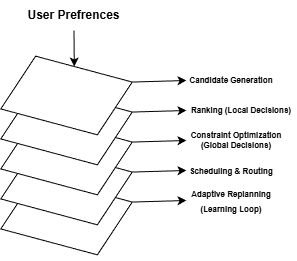

The diagram above was exported from draw.io. Its source (the exported page's mxGraphModel, read from the mxfile embedded in the PNG):
<mxGraphModel dx="595" dy="301" grid="1" gridSize="10" guides="1" tooltips="1" connect="1" arrows="1" fold="1" page="1" pageScale="1" pageWidth="850" pageHeight="1100" math="0" shadow="0">
  <root>
    <mxCell id="0" />
    <mxCell id="1" parent="0" />
    <mxCell id="R33pOs5xColdelfB3Gy5-36" parent="1" style="shape=parallelogram;perimeter=parallelogramPerimeter;whiteSpace=wrap;html=1;fixedSize=1;rotation=15;" value="" vertex="1">
      <mxGeometry height="60" width="120" x="370.0001209304197" y="384.9969174948233" as="geometry" />
    </mxCell>
    <mxCell id="R33pOs5xColdelfB3Gy5-5" parent="1" style="shape=parallelogram;perimeter=parallelogramPerimeter;whiteSpace=wrap;html=1;fixedSize=1;rotation=15;" value="" vertex="1">
      <mxGeometry height="60" width="120" x="370.0001209304197" y="354.9969174948233" as="geometry" />
    </mxCell>
    <mxCell id="R33pOs5xColdelfB3Gy5-4" parent="1" style="shape=parallelogram;perimeter=parallelogramPerimeter;whiteSpace=wrap;html=1;fixedSize=1;rotation=15;" value="" vertex="1">
      <mxGeometry height="60" width="120" x="370.0001209304197" y="324.9969174948233" as="geometry" />
    </mxCell>
    <mxCell id="R33pOs5xColdelfB3Gy5-3" parent="1" style="shape=parallelogram;perimeter=parallelogramPerimeter;whiteSpace=wrap;html=1;fixedSize=1;rotation=15;" value="" vertex="1">
      <mxGeometry height="60" width="120" x="370.0001209304197" y="294.9969174948233" as="geometry" />
    </mxCell>
    <mxCell id="R33pOs5xColdelfB3Gy5-1" parent="1" style="shape=parallelogram;perimeter=parallelogramPerimeter;whiteSpace=wrap;html=1;fixedSize=1;rotation=15;" value="" vertex="1">
      <mxGeometry height="60" width="120" x="370" y="265" as="geometry" />
    </mxCell>
    <mxCell id="R33pOs5xColdelfB3Gy5-11" edge="1" parent="1" source="R33pOs5xColdelfB3Gy5-1" style="endArrow=classic;html=1;rounded=0;exitX=1;exitY=0;exitDx=0;exitDy=0;entryX=0;entryY=0.5;entryDx=0;entryDy=0;" target="R33pOs5xColdelfB3Gy5-22" value="">
      <mxGeometry height="50" relative="1" width="50" as="geometry">
        <mxPoint x="450" y="290" as="sourcePoint" />
        <mxPoint x="560" y="267" as="targetPoint" />
      </mxGeometry>
    </mxCell>
    <mxCell id="R33pOs5xColdelfB3Gy5-14" edge="1" parent="1" source="R33pOs5xColdelfB3Gy5-4" style="endArrow=classic;html=1;rounded=0;exitX=1;exitY=0;exitDx=0;exitDy=0;entryX=0;entryY=0.5;entryDx=0;entryDy=0;" target="R33pOs5xColdelfB3Gy5-30" value="">
      <mxGeometry height="50" relative="1" width="50" as="geometry">
        <mxPoint x="520" y="330" as="sourcePoint" />
        <mxPoint x="560" y="330" as="targetPoint" />
      </mxGeometry>
    </mxCell>
    <mxCell id="R33pOs5xColdelfB3Gy5-17" parent="1" style="text;html=1;whiteSpace=wrap;strokeColor=none;fillColor=none;align=center;verticalAlign=middle;rounded=0;rotation=0;" value="&lt;b&gt;User Prefrences&lt;/b&gt;" vertex="1">
      <mxGeometry height="30" width="105" x="385" y="200" as="geometry" />
    </mxCell>
    <mxCell id="R33pOs5xColdelfB3Gy5-20" edge="1" parent="1" source="R33pOs5xColdelfB3Gy5-17" style="endArrow=classic;html=1;rounded=0;entryX=0.5;entryY=0;entryDx=0;entryDy=0;exitX=0.5;exitY=1;exitDx=0;exitDy=0;" target="R33pOs5xColdelfB3Gy5-1" value="">
      <mxGeometry height="50" relative="1" width="50" as="geometry">
        <mxPoint x="340" y="280" as="sourcePoint" />
        <mxPoint x="390" y="230" as="targetPoint" />
      </mxGeometry>
    </mxCell>
    <mxCell id="R33pOs5xColdelfB3Gy5-22" parent="1" style="text;html=1;whiteSpace=wrap;strokeColor=none;fillColor=none;align=center;verticalAlign=middle;rounded=0;fontSize=8;" value="&lt;b&gt;Candidate Generation&lt;/b&gt;" vertex="1">
      <mxGeometry height="30" width="90" x="550" y="265" as="geometry" />
    </mxCell>
    <mxCell id="R33pOs5xColdelfB3Gy5-28" edge="1" parent="1" source="R33pOs5xColdelfB3Gy5-3" style="endArrow=classic;html=1;rounded=0;exitX=1;exitY=0;exitDx=0;exitDy=0;entryX=0;entryY=0.5;entryDx=0;entryDy=0;" target="R33pOs5xColdelfB3Gy5-29" value="">
      <mxGeometry height="50" relative="1" width="50" as="geometry">
        <mxPoint x="505" y="292" as="sourcePoint" />
        <mxPoint x="540" y="297" as="targetPoint" />
      </mxGeometry>
    </mxCell>
    <mxCell id="R33pOs5xColdelfB3Gy5-29" parent="1" style="text;html=1;whiteSpace=wrap;strokeColor=none;fillColor=none;align=center;verticalAlign=middle;rounded=0;fontSize=8;" value="&lt;b&gt;Ranking (Local Decisions)&lt;/b&gt;" vertex="1">
      <mxGeometry height="30" width="110" x="550" y="295" as="geometry" />
    </mxCell>
    <mxCell id="R33pOs5xColdelfB3Gy5-30" parent="1" style="text;html=1;whiteSpace=wrap;strokeColor=none;fillColor=none;align=center;verticalAlign=middle;rounded=0;fontSize=8;" value="&lt;b&gt;Constraint Optimization (Global Decisions)&lt;/b&gt;" vertex="1">
      <mxGeometry height="30" width="100" x="550" y="325" as="geometry" />
    </mxCell>
    <mxCell id="R33pOs5xColdelfB3Gy5-34" parent="1" style="text;html=1;whiteSpace=wrap;strokeColor=none;fillColor=none;align=center;verticalAlign=middle;rounded=0;" value="&lt;font style=&quot;font-size: 8px;&quot;&gt;&lt;b&gt;Scheduling &amp;amp; Routing&lt;/b&gt;&lt;/font&gt;" vertex="1">
      <mxGeometry height="30" width="90" x="550" y="355" as="geometry" />
    </mxCell>
    <mxCell id="R33pOs5xColdelfB3Gy5-35" edge="1" parent="1" source="R33pOs5xColdelfB3Gy5-5" style="endArrow=classic;html=1;rounded=0;exitX=1;exitY=0;exitDx=0;exitDy=0;entryX=0;entryY=0.5;entryDx=0;entryDy=0;" target="R33pOs5xColdelfB3Gy5-34" value="">
      <mxGeometry height="50" relative="1" width="50" as="geometry">
        <mxPoint x="505" y="362" as="sourcePoint" />
        <mxPoint x="569" y="360" as="targetPoint" />
      </mxGeometry>
    </mxCell>
    <mxCell id="R33pOs5xColdelfB3Gy5-37" edge="1" parent="1" source="R33pOs5xColdelfB3Gy5-36" style="endArrow=classic;html=1;rounded=0;exitX=1;exitY=0;exitDx=0;exitDy=0;entryX=0;entryY=0.5;entryDx=0;entryDy=0;" target="R33pOs5xColdelfB3Gy5-38" value="">
      <mxGeometry height="50" relative="1" width="50" as="geometry">
        <mxPoint x="520" y="382" as="sourcePoint" />
        <mxPoint x="560" y="387" as="targetPoint" />
      </mxGeometry>
    </mxCell>
    <mxCell id="R33pOs5xColdelfB3Gy5-38" parent="1" style="text;html=1;whiteSpace=wrap;strokeColor=none;fillColor=none;align=center;verticalAlign=middle;rounded=0;" value="&lt;font style=&quot;font-size: 8px;&quot;&gt;&lt;b&gt;Adaptive Replanning (Learning Loop)&lt;/b&gt;&lt;/font&gt;" vertex="1">
      <mxGeometry height="30" width="90" x="550" y="385" as="geometry" />
    </mxCell>
  </root>
</mxGraphModel>